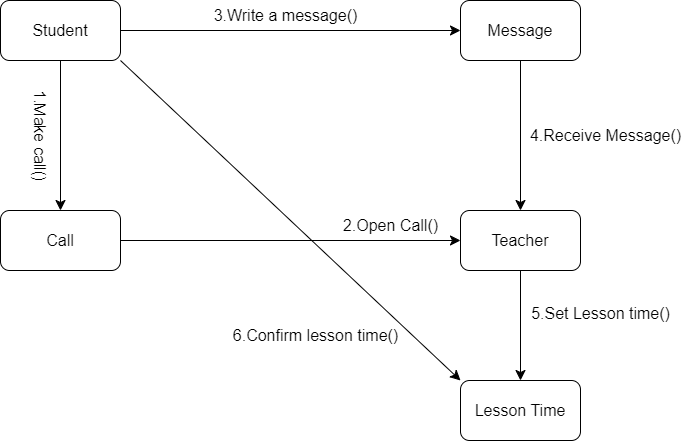

The diagram above was exported from draw.io. Its source (the exported page's mxGraphModel, read from the mxfile embedded in the PNG):
<mxGraphModel dx="1433" dy="701" grid="1" gridSize="10" guides="1" tooltips="1" connect="1" arrows="1" fold="1" page="1" pageScale="1" pageWidth="850" pageHeight="1100" math="0" shadow="0">
  <root>
    <mxCell id="0" />
    <mxCell id="1" parent="0" />
    <mxCell id="f-5zWpxjOfdwlplLHFxa-10" style="edgeStyle=none;curved=1;rounded=0;orthogonalLoop=1;jettySize=auto;html=1;exitX=0.5;exitY=1;exitDx=0;exitDy=0;entryX=0.5;entryY=0;entryDx=0;entryDy=0;fontSize=12;startSize=8;endSize=8;" edge="1" parent="1" source="f-5zWpxjOfdwlplLHFxa-2" target="f-5zWpxjOfdwlplLHFxa-5">
      <mxGeometry relative="1" as="geometry" />
    </mxCell>
    <mxCell id="f-5zWpxjOfdwlplLHFxa-11" style="edgeStyle=none;curved=1;rounded=0;orthogonalLoop=1;jettySize=auto;html=1;exitX=1;exitY=1;exitDx=0;exitDy=0;entryX=0;entryY=0;entryDx=0;entryDy=0;fontSize=12;startSize=8;endSize=8;" edge="1" parent="1" source="f-5zWpxjOfdwlplLHFxa-2" target="f-5zWpxjOfdwlplLHFxa-7">
      <mxGeometry relative="1" as="geometry" />
    </mxCell>
    <mxCell id="f-5zWpxjOfdwlplLHFxa-2" value="Student" style="rounded=1;whiteSpace=wrap;html=1;fontSize=16;" vertex="1" parent="1">
      <mxGeometry x="110" y="130" width="120" height="60" as="geometry" />
    </mxCell>
    <mxCell id="f-5zWpxjOfdwlplLHFxa-12" style="edgeStyle=none;curved=1;rounded=0;orthogonalLoop=1;jettySize=auto;html=1;exitX=0.5;exitY=1;exitDx=0;exitDy=0;entryX=0.5;entryY=0;entryDx=0;entryDy=0;fontSize=12;startSize=8;endSize=8;" edge="1" parent="1" source="f-5zWpxjOfdwlplLHFxa-3" target="f-5zWpxjOfdwlplLHFxa-4">
      <mxGeometry relative="1" as="geometry" />
    </mxCell>
    <mxCell id="f-5zWpxjOfdwlplLHFxa-3" value="Message" style="rounded=1;whiteSpace=wrap;html=1;fontSize=16;" vertex="1" parent="1">
      <mxGeometry x="570" y="130" width="120" height="60" as="geometry" />
    </mxCell>
    <mxCell id="f-5zWpxjOfdwlplLHFxa-13" style="edgeStyle=none;curved=1;rounded=0;orthogonalLoop=1;jettySize=auto;html=1;exitX=0.5;exitY=1;exitDx=0;exitDy=0;entryX=0.5;entryY=0;entryDx=0;entryDy=0;fontSize=12;startSize=8;endSize=8;" edge="1" parent="1" source="f-5zWpxjOfdwlplLHFxa-4" target="f-5zWpxjOfdwlplLHFxa-7">
      <mxGeometry relative="1" as="geometry" />
    </mxCell>
    <mxCell id="f-5zWpxjOfdwlplLHFxa-4" value="Teacher" style="rounded=1;whiteSpace=wrap;html=1;fontSize=16;" vertex="1" parent="1">
      <mxGeometry x="570" y="340" width="120" height="60" as="geometry" />
    </mxCell>
    <mxCell id="f-5zWpxjOfdwlplLHFxa-14" style="edgeStyle=none;curved=1;rounded=0;orthogonalLoop=1;jettySize=auto;html=1;exitX=1;exitY=0.5;exitDx=0;exitDy=0;entryX=0;entryY=0.5;entryDx=0;entryDy=0;fontSize=12;startSize=8;endSize=8;" edge="1" parent="1" source="f-5zWpxjOfdwlplLHFxa-5" target="f-5zWpxjOfdwlplLHFxa-4">
      <mxGeometry relative="1" as="geometry" />
    </mxCell>
    <mxCell id="f-5zWpxjOfdwlplLHFxa-5" value="Call" style="rounded=1;whiteSpace=wrap;html=1;fontSize=16;" vertex="1" parent="1">
      <mxGeometry x="110" y="340" width="120" height="60" as="geometry" />
    </mxCell>
    <mxCell id="f-5zWpxjOfdwlplLHFxa-7" value="Lesson Time" style="rounded=1;whiteSpace=wrap;html=1;fontSize=16;" vertex="1" parent="1">
      <mxGeometry x="570" y="510" width="120" height="60" as="geometry" />
    </mxCell>
    <mxCell id="f-5zWpxjOfdwlplLHFxa-8" value="" style="endArrow=classic;html=1;rounded=0;fontSize=12;startSize=8;endSize=8;curved=1;exitX=1;exitY=0.5;exitDx=0;exitDy=0;entryX=0;entryY=0.5;entryDx=0;entryDy=0;" edge="1" parent="1" source="f-5zWpxjOfdwlplLHFxa-2" target="f-5zWpxjOfdwlplLHFxa-3">
      <mxGeometry width="50" height="50" relative="1" as="geometry">
        <mxPoint x="300" y="180" as="sourcePoint" />
        <mxPoint x="350" y="130" as="targetPoint" />
      </mxGeometry>
    </mxCell>
    <mxCell id="f-5zWpxjOfdwlplLHFxa-15" value="1.Make call()" style="text;html=1;align=center;verticalAlign=middle;resizable=0;points=[];autosize=1;strokeColor=none;fillColor=none;fontSize=16;rotation=90;" vertex="1" parent="1">
      <mxGeometry x="90" y="250" width="120" height="30" as="geometry" />
    </mxCell>
    <mxCell id="f-5zWpxjOfdwlplLHFxa-16" value="2.Open Call()" style="text;html=1;align=center;verticalAlign=middle;resizable=0;points=[];autosize=1;strokeColor=none;fillColor=none;fontSize=16;" vertex="1" parent="1">
      <mxGeometry x="440" y="340" width="120" height="30" as="geometry" />
    </mxCell>
    <mxCell id="f-5zWpxjOfdwlplLHFxa-17" value="3.Write a message()" style="text;html=1;align=center;verticalAlign=middle;resizable=0;points=[];autosize=1;strokeColor=none;fillColor=none;fontSize=16;" vertex="1" parent="1">
      <mxGeometry x="310" y="130" width="170" height="30" as="geometry" />
    </mxCell>
    <mxCell id="f-5zWpxjOfdwlplLHFxa-18" value="4.Receive Message()" style="text;html=1;align=center;verticalAlign=middle;resizable=0;points=[];autosize=1;strokeColor=none;fillColor=none;fontSize=16;" vertex="1" parent="1">
      <mxGeometry x="630" y="250" width="170" height="30" as="geometry" />
    </mxCell>
    <mxCell id="f-5zWpxjOfdwlplLHFxa-19" value="5.Set Lesson time()" style="text;html=1;align=center;verticalAlign=middle;resizable=0;points=[];autosize=1;strokeColor=none;fillColor=none;fontSize=16;" vertex="1" parent="1">
      <mxGeometry x="630" y="428" width="160" height="30" as="geometry" />
    </mxCell>
    <mxCell id="f-5zWpxjOfdwlplLHFxa-20" value="6.Confirm lesson time()" style="text;html=1;align=center;verticalAlign=middle;resizable=0;points=[];autosize=1;strokeColor=none;fillColor=none;fontSize=16;rotation=0;" vertex="1" parent="1">
      <mxGeometry x="330" y="450" width="190" height="30" as="geometry" />
    </mxCell>
  </root>
</mxGraphModel>